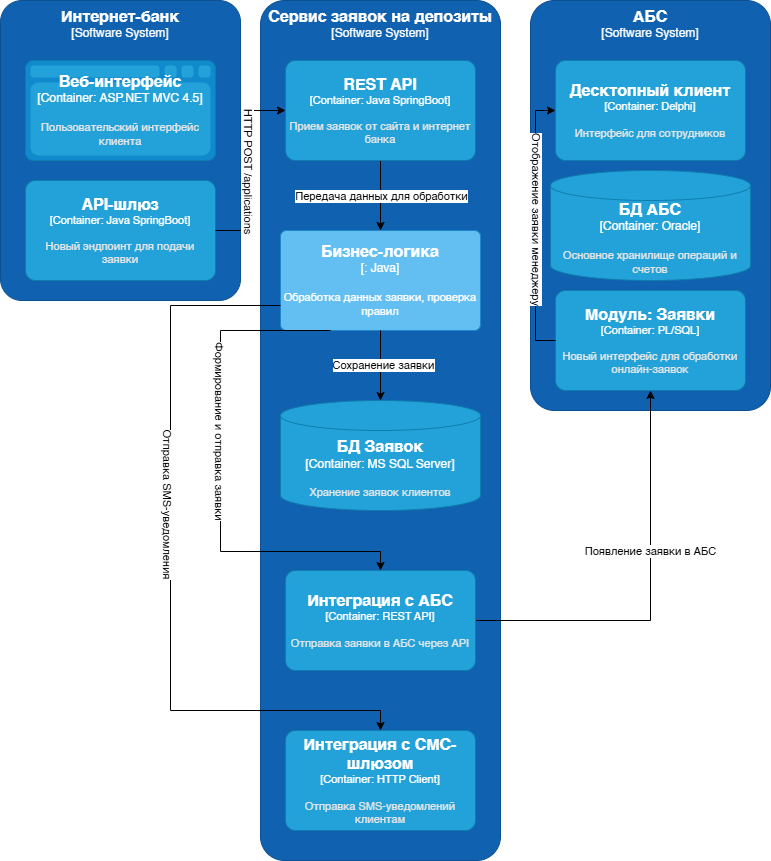

The diagram above was exported from draw.io. Its source (the exported page's mxGraphModel, read from the mxfile embedded in the PNG):
<mxGraphModel dx="1042" dy="527" grid="1" gridSize="10" guides="1" tooltips="1" connect="1" arrows="1" fold="1" page="1" pageScale="1" pageWidth="827" pageHeight="1169" math="0" shadow="0">
  <root>
    <mxCell id="0" />
    <mxCell id="1" parent="0" />
    <object placeholders="1" c4Name="Интернет-банк" c4Type="Software System" c4Description="" label="&lt;font style=&quot;font-size: 16px&quot;&gt;&lt;b&gt;%c4Name%&lt;/b&gt;&lt;/font&gt;&lt;div&gt;[%c4Type%]&lt;/div&gt;&lt;br&gt;&lt;div&gt;&lt;font style=&quot;font-size: 11px&quot;&gt;&lt;font color=&quot;#cccccc&quot;&gt;%c4Description%&lt;/font&gt;&lt;/div&gt;" id="c_ZQpbqPCFDCYQe1r0tG-1">
      <mxCell style="rounded=1;whiteSpace=wrap;html=1;labelBackgroundColor=none;fillColor=#1061B0;fontColor=#ffffff;align=center;arcSize=9;strokeColor=#0D5091;metaEdit=1;resizable=1;points=[[0.25,0,0],[0.5,0,0],[0.75,0,0],[1,0.25,0],[1,0.5,0],[1,0.75,0],[0.75,1,0],[0.5,1,0],[0.25,1,0],[0,0.75,0],[0,0.5,0],[0,0.25,0]];imageWidth=24;verticalAlign=top;" vertex="1" parent="1">
        <mxGeometry x="20" y="40" width="240" height="300" as="geometry" />
      </mxCell>
    </object>
    <object placeholders="1" c4Name="АБС" c4Type="Software System" c4Description="" label="&lt;font style=&quot;font-size: 16px&quot;&gt;&lt;b&gt;%c4Name%&lt;/b&gt;&lt;/font&gt;&lt;div&gt;[%c4Type%]&lt;/div&gt;&lt;br&gt;&lt;div&gt;&lt;font style=&quot;font-size: 11px&quot;&gt;&lt;font color=&quot;#cccccc&quot;&gt;%c4Description%&lt;/font&gt;&lt;/div&gt;" id="c_ZQpbqPCFDCYQe1r0tG-2">
      <mxCell style="rounded=1;whiteSpace=wrap;html=1;labelBackgroundColor=none;fillColor=#1061B0;fontColor=#ffffff;align=center;arcSize=10;strokeColor=#0D5091;metaEdit=1;resizable=1;points=[[0.25,0,0],[0.5,0,0],[0.75,0,0],[1,0.25,0],[1,0.5,0],[1,0.75,0],[0.75,1,0],[0.5,1,0],[0.25,1,0],[0,0.75,0],[0,0.5,0],[0,0.25,0]];verticalAlign=top;" vertex="1" parent="1">
        <mxGeometry x="550" y="40" width="240" height="410" as="geometry" />
      </mxCell>
    </object>
    <object placeholders="1" c4Name="Сервис заявок на депозиты" c4Type="Software System" c4Description="" label="&lt;font style=&quot;font-size: 16px&quot;&gt;&lt;b&gt;%c4Name%&lt;/b&gt;&lt;/font&gt;&lt;div&gt;[%c4Type%]&lt;/div&gt;&lt;br&gt;&lt;div&gt;&lt;font style=&quot;font-size: 11px&quot;&gt;&lt;font color=&quot;#cccccc&quot;&gt;%c4Description%&lt;/font&gt;&lt;/div&gt;" id="c_ZQpbqPCFDCYQe1r0tG-3">
      <mxCell style="rounded=1;whiteSpace=wrap;html=1;labelBackgroundColor=none;fillColor=#1061B0;fontColor=#ffffff;align=center;arcSize=10;strokeColor=#0D5091;metaEdit=1;resizable=1;points=[[0.25,0,0],[0.5,0,0],[0.75,0,0],[1,0.25,0],[1,0.5,0],[1,0.75,0],[0.75,1,0],[0.5,1,0],[0.25,1,0],[0,0.75,0],[0,0.5,0],[0,0.25,0]];verticalAlign=top;" vertex="1" parent="1">
        <mxGeometry x="280" y="40" width="240" height="860" as="geometry" />
      </mxCell>
    </object>
    <mxCell id="c_ZQpbqPCFDCYQe1r0tG-11" style="edgeStyle=orthogonalEdgeStyle;rounded=0;orthogonalLoop=1;jettySize=auto;html=1;exitX=0.5;exitY=1;exitDx=0;exitDy=0;exitPerimeter=0;" edge="1" parent="1" source="c_ZQpbqPCFDCYQe1r0tG-1" target="c_ZQpbqPCFDCYQe1r0tG-1">
      <mxGeometry relative="1" as="geometry" />
    </mxCell>
    <object placeholders="1" c4Name="Веб-интерфейс" c4Type="Container" c4Technology="ASP.NET MVC 4.5" c4Description="Пользовательский интерфейс клиента" label="&lt;font style=&quot;font-size: 16px&quot;&gt;&lt;b&gt;%c4Name%&lt;/b&gt;&lt;/font&gt;&lt;div&gt;[%c4Type%:&amp;nbsp;%c4Technology%]&lt;/div&gt;&lt;br&gt;&lt;div&gt;&lt;font style=&quot;font-size: 11px&quot;&gt;&lt;font color=&quot;#E6E6E6&quot;&gt;%c4Description%&lt;/font&gt;&lt;/div&gt;" id="c_ZQpbqPCFDCYQe1r0tG-17">
      <mxCell style="shape=mxgraph.c4.webBrowserContainer2;whiteSpace=wrap;html=1;boundedLbl=1;rounded=0;labelBackgroundColor=none;strokeColor=#118ACD;fillColor=#23A2D9;strokeColor=#118ACD;strokeColor2=#0E7DAD;fontSize=12;fontColor=#ffffff;align=center;metaEdit=1;points=[[0.5,0,0],[1,0.25,0],[1,0.5,0],[1,0.75,0],[0.5,1,0],[0,0.75,0],[0,0.5,0],[0,0.25,0]];resizable=1;" vertex="1" parent="1">
        <mxGeometry x="45" y="100" width="190" height="100" as="geometry" />
      </mxCell>
    </object>
    <object placeholders="1" c4Name="API-шлюз" c4Type="Container" c4Technology="Java SpringBoot" c4Description="Новый эндпоинт для подачи заявки" label="&lt;font style=&quot;font-size: 16px&quot;&gt;&lt;b&gt;%c4Name%&lt;/b&gt;&lt;/font&gt;&lt;div&gt;[%c4Type%: %c4Technology%]&lt;/div&gt;&lt;br&gt;&lt;div&gt;&lt;font style=&quot;font-size: 11px&quot;&gt;&lt;font color=&quot;#E6E6E6&quot;&gt;%c4Description%&lt;/font&gt;&lt;/div&gt;" id="c_ZQpbqPCFDCYQe1r0tG-18">
      <mxCell style="rounded=1;whiteSpace=wrap;html=1;fontSize=11;labelBackgroundColor=none;fillColor=#23A2D9;fontColor=#ffffff;align=center;arcSize=10;strokeColor=#0E7DAD;metaEdit=1;resizable=1;points=[[0.25,0,0],[0.5,0,0],[0.75,0,0],[1,0.25,0],[1,0.5,0],[1,0.75,0],[0.75,1,0],[0.5,1,0],[0.25,1,0],[0,0.75,0],[0,0.5,0],[0,0.25,0]];" vertex="1" parent="1">
        <mxGeometry x="45" y="220" width="190" height="100" as="geometry" />
      </mxCell>
    </object>
    <mxCell id="c_ZQpbqPCFDCYQe1r0tG-32" style="edgeStyle=orthogonalEdgeStyle;rounded=0;orthogonalLoop=1;jettySize=auto;html=1;" edge="1" parent="1" source="c_ZQpbqPCFDCYQe1r0tG-19" target="c_ZQpbqPCFDCYQe1r0tG-20">
      <mxGeometry relative="1" as="geometry" />
    </mxCell>
    <mxCell id="c_ZQpbqPCFDCYQe1r0tG-33" value="Передача данных для обработки" style="edgeLabel;html=1;align=center;verticalAlign=middle;resizable=0;points=[];" vertex="1" connectable="0" parent="c_ZQpbqPCFDCYQe1r0tG-32">
      <mxGeometry x="-0.0024" relative="1" as="geometry">
        <mxPoint as="offset" />
      </mxGeometry>
    </mxCell>
    <object placeholders="1" c4Name="REST API" c4Type="Container" c4Technology="Java SpringBoot" c4Description="Прием заявок от сайта и интернет банка" label="&lt;font style=&quot;font-size: 16px&quot;&gt;&lt;b&gt;%c4Name%&lt;/b&gt;&lt;/font&gt;&lt;div&gt;[%c4Type%: %c4Technology%]&lt;/div&gt;&lt;br&gt;&lt;div&gt;&lt;font style=&quot;font-size: 11px&quot;&gt;&lt;font color=&quot;#E6E6E6&quot;&gt;%c4Description%&lt;/font&gt;&lt;/div&gt;" id="c_ZQpbqPCFDCYQe1r0tG-19">
      <mxCell style="rounded=1;whiteSpace=wrap;html=1;fontSize=11;labelBackgroundColor=none;fillColor=#23A2D9;fontColor=#ffffff;align=center;arcSize=10;strokeColor=#0E7DAD;metaEdit=1;resizable=1;points=[[0.25,0,0],[0.5,0,0],[0.75,0,0],[1,0.25,0],[1,0.5,0],[1,0.75,0],[0.75,1,0],[0.5,1,0],[0.25,1,0],[0,0.75,0],[0,0.5,0],[0,0.25,0]];" vertex="1" parent="1">
        <mxGeometry x="305" y="100" width="190" height="100" as="geometry" />
      </mxCell>
    </object>
    <object placeholders="1" c4Name="Бизнес-логика" c4Type="" c4Technology="Java" c4Description="Обработка данных заявки, проверка правил" label="&lt;font style=&quot;font-size: 16px&quot;&gt;&lt;b&gt;%c4Name%&lt;/b&gt;&lt;/font&gt;&lt;div&gt;[%c4Type%: %c4Technology%]&lt;/div&gt;&lt;br&gt;&lt;div&gt;&lt;font style=&quot;font-size: 11px&quot;&gt;%c4Description%&lt;/font&gt;&lt;/div&gt;" id="c_ZQpbqPCFDCYQe1r0tG-20">
      <mxCell style="rounded=1;whiteSpace=wrap;html=1;labelBackgroundColor=none;fillColor=#63BEF2;fontColor=#ffffff;align=center;arcSize=6;strokeColor=#2086C9;metaEdit=1;resizable=1;points=[[0.25,0,0],[0.5,0,0],[0.75,0,0],[1,0.25,0],[1,0.5,0],[1,0.75,0],[0.75,1,0],[0.5,1,0],[0.25,1,0],[0,0.75,0],[0,0.5,0],[0,0.25,0]];" vertex="1" parent="1">
        <mxGeometry x="300" y="270" width="200" height="100" as="geometry" />
      </mxCell>
    </object>
    <object placeholders="1" c4Name="БД Заявок" c4Type="Container" c4Technology="MS SQL Server" c4Description="Хранение заявок клиентов" label="&lt;font style=&quot;font-size: 16px&quot;&gt;&lt;b&gt;%c4Name%&lt;/b&gt;&lt;/font&gt;&lt;div&gt;[%c4Type%:&amp;nbsp;%c4Technology%]&lt;/div&gt;&lt;br&gt;&lt;div&gt;&lt;font style=&quot;font-size: 11px&quot;&gt;&lt;font color=&quot;#E6E6E6&quot;&gt;%c4Description%&lt;/font&gt;&lt;/div&gt;" id="c_ZQpbqPCFDCYQe1r0tG-22">
      <mxCell style="shape=cylinder3;size=15;whiteSpace=wrap;html=1;boundedLbl=1;rounded=0;labelBackgroundColor=none;fillColor=#23A2D9;fontSize=12;fontColor=#ffffff;align=center;strokeColor=#0E7DAD;metaEdit=1;points=[[0.5,0,0],[1,0.25,0],[1,0.5,0],[1,0.75,0],[0.5,1,0],[0,0.75,0],[0,0.5,0],[0,0.25,0]];resizable=1;" vertex="1" parent="1">
        <mxGeometry x="300" y="440" width="200" height="110" as="geometry" />
      </mxCell>
    </object>
    <mxCell id="c_ZQpbqPCFDCYQe1r0tG-40" style="edgeStyle=orthogonalEdgeStyle;rounded=0;orthogonalLoop=1;jettySize=auto;html=1;" edge="1" parent="1" source="c_ZQpbqPCFDCYQe1r0tG-23" target="c_ZQpbqPCFDCYQe1r0tG-29">
      <mxGeometry relative="1" as="geometry" />
    </mxCell>
    <mxCell id="c_ZQpbqPCFDCYQe1r0tG-41" value="Появление заявки в АБС" style="edgeLabel;html=1;align=center;verticalAlign=middle;resizable=0;points=[];" vertex="1" connectable="0" parent="c_ZQpbqPCFDCYQe1r0tG-40">
      <mxGeometry x="0.2093" y="1" relative="1" as="geometry">
        <mxPoint as="offset" />
      </mxGeometry>
    </mxCell>
    <object placeholders="1" c4Name="Интеграция с АБС" c4Type="Container" c4Technology="REST API" c4Description="Отправка заявки в АБС через API" label="&lt;font style=&quot;font-size: 16px&quot;&gt;&lt;b&gt;%c4Name%&lt;/b&gt;&lt;/font&gt;&lt;div&gt;[%c4Type%: %c4Technology%]&lt;/div&gt;&lt;br&gt;&lt;div&gt;&lt;font style=&quot;font-size: 11px&quot;&gt;&lt;font color=&quot;#E6E6E6&quot;&gt;%c4Description%&lt;/font&gt;&lt;/div&gt;" id="c_ZQpbqPCFDCYQe1r0tG-23">
      <mxCell style="rounded=1;whiteSpace=wrap;html=1;fontSize=11;labelBackgroundColor=none;fillColor=#23A2D9;fontColor=#ffffff;align=center;arcSize=10;strokeColor=#0E7DAD;metaEdit=1;resizable=1;points=[[0.25,0,0],[0.5,0,0],[0.75,0,0],[1,0.25,0],[1,0.5,0],[1,0.75,0],[0.75,1,0],[0.5,1,0],[0.25,1,0],[0,0.75,0],[0,0.5,0],[0,0.25,0]];" vertex="1" parent="1">
        <mxGeometry x="305" y="610" width="190" height="100" as="geometry" />
      </mxCell>
    </object>
    <object placeholders="1" c4Name="Интеграция с СМС-шлюзом" c4Type="Container" c4Technology="HTTP Client" c4Description="Отправка SMS-уведомлений клиентам" label="&lt;font style=&quot;font-size: 16px&quot;&gt;&lt;b&gt;%c4Name%&lt;/b&gt;&lt;/font&gt;&lt;div&gt;[%c4Type%: %c4Technology%]&lt;/div&gt;&lt;br&gt;&lt;div&gt;&lt;font style=&quot;font-size: 11px&quot;&gt;&lt;font color=&quot;#E6E6E6&quot;&gt;%c4Description%&lt;/font&gt;&lt;/div&gt;" id="c_ZQpbqPCFDCYQe1r0tG-24">
      <mxCell style="rounded=1;whiteSpace=wrap;html=1;fontSize=11;labelBackgroundColor=none;fillColor=#23A2D9;fontColor=#ffffff;align=center;arcSize=10;strokeColor=#0E7DAD;metaEdit=1;resizable=1;points=[[0.25,0,0],[0.5,0,0],[0.75,0,0],[1,0.25,0],[1,0.5,0],[1,0.75,0],[0.75,1,0],[0.5,1,0],[0.25,1,0],[0,0.75,0],[0,0.5,0],[0,0.25,0]];" vertex="1" parent="1">
        <mxGeometry x="305" y="770" width="190" height="100" as="geometry" />
      </mxCell>
    </object>
    <object placeholders="1" c4Name="Десктопный клиент" c4Type="Container" c4Technology="Delphi" c4Description="Интерфейс для сотрудников" label="&lt;font style=&quot;font-size: 16px&quot;&gt;&lt;b&gt;%c4Name%&lt;/b&gt;&lt;/font&gt;&lt;div&gt;[%c4Type%: %c4Technology%]&lt;/div&gt;&lt;br&gt;&lt;div&gt;&lt;font style=&quot;font-size: 11px&quot;&gt;&lt;font color=&quot;#E6E6E6&quot;&gt;%c4Description%&lt;/font&gt;&lt;/div&gt;" id="c_ZQpbqPCFDCYQe1r0tG-26">
      <mxCell style="rounded=1;whiteSpace=wrap;html=1;fontSize=11;labelBackgroundColor=none;fillColor=#23A2D9;fontColor=#ffffff;align=center;arcSize=10;strokeColor=#0E7DAD;metaEdit=1;resizable=1;points=[[0.25,0,0],[0.5,0,0],[0.75,0,0],[1,0.25,0],[1,0.5,0],[1,0.75,0],[0.75,1,0],[0.5,1,0],[0.25,1,0],[0,0.75,0],[0,0.5,0],[0,0.25,0]];" vertex="1" parent="1">
        <mxGeometry x="575" y="100" width="190" height="100" as="geometry" />
      </mxCell>
    </object>
    <object placeholders="1" c4Name="БД АБС" c4Type="Container" c4Technology="Oracle" c4Description="Основное хранилище операций и счетов" label="&lt;font style=&quot;font-size: 16px&quot;&gt;&lt;b&gt;%c4Name%&lt;/b&gt;&lt;/font&gt;&lt;div&gt;[%c4Type%:&amp;nbsp;%c4Technology%]&lt;/div&gt;&lt;br&gt;&lt;div&gt;&lt;font style=&quot;font-size: 11px&quot;&gt;&lt;font color=&quot;#E6E6E6&quot;&gt;%c4Description%&lt;/font&gt;&lt;/div&gt;" id="c_ZQpbqPCFDCYQe1r0tG-28">
      <mxCell style="shape=cylinder3;size=15;whiteSpace=wrap;html=1;boundedLbl=1;rounded=0;labelBackgroundColor=none;fillColor=#23A2D9;fontSize=12;fontColor=#ffffff;align=center;strokeColor=#0E7DAD;metaEdit=1;points=[[0.5,0,0],[1,0.25,0],[1,0.5,0],[1,0.75,0],[0.5,1,0],[0,0.75,0],[0,0.5,0],[0,0.25,0]];resizable=1;" vertex="1" parent="1">
        <mxGeometry x="570" y="210" width="200" height="110" as="geometry" />
      </mxCell>
    </object>
    <object placeholders="1" c4Name="Модуль: Заявки" c4Type="Container" c4Technology="PL/SQL" c4Description="Новый интерфейс для обработки онлайн-заявок" label="&lt;font style=&quot;font-size: 16px&quot;&gt;&lt;b&gt;%c4Name%&lt;/b&gt;&lt;/font&gt;&lt;div&gt;[%c4Type%: %c4Technology%]&lt;/div&gt;&lt;br&gt;&lt;div&gt;&lt;font style=&quot;font-size: 11px&quot;&gt;&lt;font color=&quot;#E6E6E6&quot;&gt;%c4Description%&lt;/font&gt;&lt;/div&gt;" id="c_ZQpbqPCFDCYQe1r0tG-29">
      <mxCell style="rounded=1;whiteSpace=wrap;html=1;fontSize=11;labelBackgroundColor=none;fillColor=#23A2D9;fontColor=#ffffff;align=center;arcSize=10;strokeColor=#0E7DAD;metaEdit=1;resizable=1;points=[[0.25,0,0],[0.5,0,0],[0.75,0,0],[1,0.25,0],[1,0.5,0],[1,0.75,0],[0.75,1,0],[0.5,1,0],[0.25,1,0],[0,0.75,0],[0,0.5,0],[0,0.25,0]];" vertex="1" parent="1">
        <mxGeometry x="575" y="330" width="190" height="100" as="geometry" />
      </mxCell>
    </object>
    <mxCell id="c_ZQpbqPCFDCYQe1r0tG-30" style="edgeStyle=orthogonalEdgeStyle;rounded=0;orthogonalLoop=1;jettySize=auto;html=1;entryX=0;entryY=0.5;entryDx=0;entryDy=0;entryPerimeter=0;" edge="1" parent="1" source="c_ZQpbqPCFDCYQe1r0tG-18" target="c_ZQpbqPCFDCYQe1r0tG-19">
      <mxGeometry relative="1" as="geometry" />
    </mxCell>
    <mxCell id="c_ZQpbqPCFDCYQe1r0tG-31" value="HTTP POST /applications" style="edgeLabel;html=1;align=center;verticalAlign=middle;resizable=0;points=[];rotation=90;" vertex="1" connectable="0" parent="c_ZQpbqPCFDCYQe1r0tG-30">
      <mxGeometry x="0.2261" y="1" relative="1" as="geometry">
        <mxPoint y="21" as="offset" />
      </mxGeometry>
    </mxCell>
    <mxCell id="c_ZQpbqPCFDCYQe1r0tG-34" style="edgeStyle=orthogonalEdgeStyle;rounded=0;orthogonalLoop=1;jettySize=auto;html=1;entryX=0.5;entryY=0;entryDx=0;entryDy=0;entryPerimeter=0;" edge="1" parent="1" source="c_ZQpbqPCFDCYQe1r0tG-20" target="c_ZQpbqPCFDCYQe1r0tG-22">
      <mxGeometry relative="1" as="geometry" />
    </mxCell>
    <mxCell id="c_ZQpbqPCFDCYQe1r0tG-35" value="Сохранение заявки" style="edgeLabel;html=1;align=center;verticalAlign=middle;resizable=0;points=[];" vertex="1" connectable="0" parent="c_ZQpbqPCFDCYQe1r0tG-34">
      <mxGeometry x="-0.0222" y="2" relative="1" as="geometry">
        <mxPoint as="offset" />
      </mxGeometry>
    </mxCell>
    <mxCell id="c_ZQpbqPCFDCYQe1r0tG-36" style="edgeStyle=orthogonalEdgeStyle;rounded=0;orthogonalLoop=1;jettySize=auto;html=1;exitX=0.25;exitY=1;exitDx=0;exitDy=0;exitPerimeter=0;entryX=0.5;entryY=0;entryDx=0;entryDy=0;entryPerimeter=0;" edge="1" parent="1" source="c_ZQpbqPCFDCYQe1r0tG-20" target="c_ZQpbqPCFDCYQe1r0tG-23">
      <mxGeometry relative="1" as="geometry">
        <mxPoint x="320" y="370" as="sourcePoint" />
        <mxPoint x="400" y="600" as="targetPoint" />
        <Array as="points">
          <mxPoint x="240" y="370" />
          <mxPoint x="240" y="591" />
          <mxPoint x="400" y="591" />
        </Array>
      </mxGeometry>
    </mxCell>
    <mxCell id="c_ZQpbqPCFDCYQe1r0tG-37" value="Формирование и отправка заявки" style="edgeLabel;html=1;align=center;verticalAlign=middle;resizable=0;points=[];rotation=90;" vertex="1" connectable="0" parent="c_ZQpbqPCFDCYQe1r0tG-36">
      <mxGeometry x="-0.298" y="-2" relative="1" as="geometry">
        <mxPoint x="2" y="31" as="offset" />
      </mxGeometry>
    </mxCell>
    <mxCell id="c_ZQpbqPCFDCYQe1r0tG-38" style="edgeStyle=orthogonalEdgeStyle;rounded=0;orthogonalLoop=1;jettySize=auto;html=1;entryX=0.5;entryY=0;entryDx=0;entryDy=0;entryPerimeter=0;exitX=0;exitY=0.75;exitDx=0;exitDy=0;exitPerimeter=0;" edge="1" parent="1" source="c_ZQpbqPCFDCYQe1r0tG-20" target="c_ZQpbqPCFDCYQe1r0tG-24">
      <mxGeometry relative="1" as="geometry">
        <mxPoint x="400" y="730" as="sourcePoint" />
        <Array as="points">
          <mxPoint x="190" y="345" />
          <mxPoint x="190" y="750" />
          <mxPoint x="400" y="750" />
        </Array>
      </mxGeometry>
    </mxCell>
    <mxCell id="c_ZQpbqPCFDCYQe1r0tG-39" value="Отправка SMS-уведомления" style="edgeLabel;html=1;align=center;verticalAlign=middle;resizable=0;points=[];rotation=90;" vertex="1" connectable="0" parent="c_ZQpbqPCFDCYQe1r0tG-38">
      <mxGeometry x="-0.1725" y="-2" relative="1" as="geometry">
        <mxPoint as="offset" />
      </mxGeometry>
    </mxCell>
    <mxCell id="c_ZQpbqPCFDCYQe1r0tG-43" style="edgeStyle=orthogonalEdgeStyle;rounded=0;orthogonalLoop=1;jettySize=auto;html=1;exitX=0;exitY=0.5;exitDx=0;exitDy=0;exitPerimeter=0;entryX=0;entryY=0.5;entryDx=0;entryDy=0;entryPerimeter=0;" edge="1" parent="1" source="c_ZQpbqPCFDCYQe1r0tG-29" target="c_ZQpbqPCFDCYQe1r0tG-26">
      <mxGeometry relative="1" as="geometry" />
    </mxCell>
    <mxCell id="c_ZQpbqPCFDCYQe1r0tG-45" value="Отображение заявки менеджеру" style="edgeLabel;html=1;align=center;verticalAlign=middle;resizable=0;points=[];rotation=90;" vertex="1" connectable="0" parent="c_ZQpbqPCFDCYQe1r0tG-43">
      <mxGeometry x="0.0493" y="-2" relative="1" as="geometry">
        <mxPoint as="offset" />
      </mxGeometry>
    </mxCell>
  </root>
</mxGraphModel>